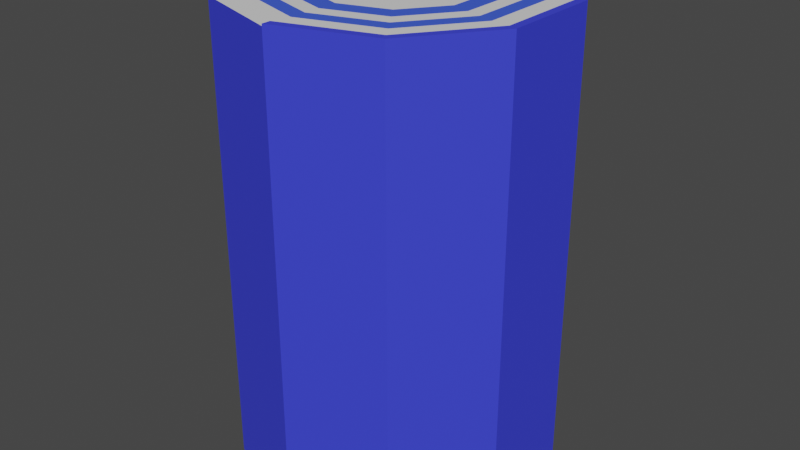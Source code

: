# Source: Boss_Platform.blend  (saved by Blender 2.90.8; exported with 4.5.12 LTS)
import bpy
from mathutils import Matrix  # noqa: F401  (used for matrix-valued properties, if any)

bpy.ops.wm.read_factory_settings(use_empty=True)
scene = bpy.context.scene
scene.name = 'Scene'

# ---- collections
col_collection = bpy.data.collections.new('Collection'); scene.collection.children.link(col_collection)

# ---- materials (node trees are filled in below, after node groups)
mat_material_003 = bpy.data.materials.new('Material.003')
mat_material_003.use_transparent_shadow = False
mat_material_004 = bpy.data.materials.new('Material.004')
mat_material_004.use_transparent_shadow = False
mat_material_006 = bpy.data.materials.new('Material.006')
mat_material_006.use_transparent_shadow = False

# ---- material node trees
mat_material_003.use_nodes = True; mat_material_003.node_tree.nodes.clear()
_N = mat_material_003.node_tree.nodes; _L = mat_material_003.node_tree.links
n0 = _N.new('ShaderNodeBsdfPrincipled'); n0.name = 'Principled BSDF'; n0.location = (10, 300)
n0.distribution = 'GGX'
n0.subsurface_method = 'BURLEY'
n0.inputs[3].default_value = 1.45
n0.inputs[27].default_value = (0.0, 0.0, 0.0, 1.0)
n0.inputs[28].default_value = 1.0
n1 = _N.new('ShaderNodeOutputMaterial'); n1.name = 'Material Output'; n1.location = (300, 300)
_L.new(n0.outputs[0], n1.inputs[0])
n1.is_active_output = True
mat_material_004.use_nodes = True; mat_material_004.node_tree.nodes.clear()
_N = mat_material_004.node_tree.nodes; _L = mat_material_004.node_tree.links
n0 = _N.new('ShaderNodeBsdfPrincipled'); n0.name = 'Principled BSDF'; n0.location = (10, 300)
n0.distribution = 'GGX'
n0.subsurface_method = 'BURLEY'
n0.inputs[0].default_value = (0.04425, 0.05608, 0.8, 1.0)
n0.inputs[3].default_value = 1.45
n0.inputs[27].default_value = (0.0, 0.0, 0.0, 1.0)
n0.inputs[28].default_value = 1.0
n1 = _N.new('ShaderNodeOutputMaterial'); n1.name = 'Material Output'; n1.location = (300, 300)
_L.new(n0.outputs[0], n1.inputs[0])
n1.is_active_output = True
mat_material_006.use_nodes = True; mat_material_006.node_tree.nodes.clear()
_N = mat_material_006.node_tree.nodes; _L = mat_material_006.node_tree.links
n0 = _N.new('ShaderNodeBsdfPrincipled'); n0.name = 'Principled BSDF'; n0.location = (10, 300)
n0.distribution = 'GGX'
n0.subsurface_method = 'BURLEY'
n0.inputs[0].default_value = (0.04952, 0.1101, 0.8, 1.0)
n0.inputs[3].default_value = 1.45
n0.inputs[27].default_value = (0.0, 0.0, 0.0, 1.0)
n0.inputs[28].default_value = 1.0
n1 = _N.new('ShaderNodeOutputMaterial'); n1.name = 'Material Output'; n1.location = (300, 300)
_L.new(n0.outputs[0], n1.inputs[0])
n1.is_active_output = True

# ---- world
world_world = bpy.data.worlds.new('World'); scene.world = world_world
world_world.use_nodes = True; world_world.node_tree.nodes.clear()
_N = world_world.node_tree.nodes; _L = world_world.node_tree.links
n0 = _N.new('ShaderNodeOutputWorld'); n0.name = 'World Output'; n0.location = (300, 300)
n1 = _N.new('ShaderNodeBackground'); n1.name = 'Background'; n1.location = (10, 300)
n1.inputs[0].default_value = (0.05088, 0.05088, 0.05088, 1.0)
_L.new(n1.outputs[0], n0.inputs[0])
n0.is_active_output = True
world_world.color = (0.05088, 0.05088, 0.05088)
world_world.use_sun_shadow = False
world_world.sun_shadow_jitter_overblur = 0.0

# ---- meshes
me_circle_002 = bpy.data.meshes.new('Circle.002')
me_circle_002.from_pydata([(0.0, 1.0, 0.0), (-0.5878, 0.809, 0.0), (-0.9511, 0.309, 0.0), (-0.9511, -0.309, 0.0), (-0.5878, -0.809, 0.0), (8.742e-08, -1.0, 0.0), (0.5878, -0.809, 0.0), (0.9511, -0.309, 0.0), (0.9511, 0.309, 0.0), (0.5878, 0.809, 0.0), (-0.5878, 0.809, 0.1821), (0.0, 1.0, 0.1821), (-0.9511, 0.309, 0.1821), (-0.9511, -0.309, 0.1821), (-0.5878, -0.809, 0.2095), (8.742e-08, -1.0, 0.2095), (0.5878, -0.809, 0.1821), (0.9511, -0.309, 0.1821), (0.9511, 0.309, 0.1821), (0.5878, 0.809, 0.1821), (-0.5556, 0.7647, 0.2095), (-1.632e-09, 0.9452, 0.2095), (-0.899, 0.2921, 0.2095), (-0.899, -0.2921, 0.2095), (-0.5556, -0.7647, 0.2095), (8.1e-08, -0.9452, 0.2095), (0.5556, -0.7647, 0.2095), (0.899, -0.2921, 0.2095), (0.899, 0.2921, 0.2095), (0.5556, 0.7647, 0.2095), (-0.5878, 0.809, 0.2212), (0.0, 1.0, 0.2212), (-0.9511, 0.309, 0.2212), (-0.9511, -0.309, 0.2212), (-0.5878, -0.809, 0.2212), (0.5878, -0.809, 0.2212), (8.742e-08, -1.0, 0.2212), (0.9511, -0.309, 0.2212), (0.9511, 0.309, 0.2212), (0.5878, 0.809, 0.2212), (-0.5556, 0.7647, 0.2212), (-1.632e-09, 0.9452, 0.2212), (-0.899, 0.2921, 0.2212), (-0.899, -0.2921, 0.2212), (-0.5556, -0.7647, 0.2212), (0.5556, -0.7647, 0.2212), (8.1e-08, -0.9452, 0.2212), (0.899, -0.2921, 0.2212), (0.899, 0.2921, 0.2212), (0.5556, 0.7647, 0.2212), (-0.5878, 0.809, -2.659), (0.0, 1.0, -2.659), (-0.9511, 0.309, -2.659), (-0.9511, -0.309, -2.659), (-0.5878, -0.809, -2.659), (8.742e-08, -1.0, -2.659), (0.5878, -0.809, -2.659), (0.9511, -0.309, -2.659), (0.9511, 0.309, -2.659), (0.5878, 0.809, -2.659), (-0.5556, 0.7647, 0.2095), (-1.632e-09, 0.9452, 0.2095), (-0.899, 0.2921, 0.2095), (-0.899, -0.2921, 0.2095), (-0.5556, -0.7647, 0.2095), (8.1e-08, -0.9452, 0.2095), (0.5556, -0.7647, 0.2095), (0.899, -0.2921, 0.2095), (0.899, 0.2921, 0.2095), (0.5556, 0.7647, 0.2095), (-0.476, 0.6551, 0.2095), (-6.523e-09, 0.8098, 0.2095), (-0.7702, 0.2502, 0.2095), (-0.7702, -0.2502, 0.2095), (-0.476, -0.6551, 0.2095), (6.427e-08, -0.8098, 0.2095), (0.476, -0.6551, 0.2095), (0.7702, -0.2502, 0.2095), (0.7702, 0.2502, 0.2095), (0.476, 0.6551, 0.2095), (-0.3637, 0.5006, 0.2095), (-1.202e-08, 0.6187, 0.2095), (-0.5884, 0.1912, 0.2095), (-0.5884, -0.1912, 0.2095), (-0.3637, -0.5006, 0.2095), (4.208e-08, -0.6187, 0.2095), (0.3637, -0.5006, 0.2095), (0.5884, -0.1912, 0.2095), (0.5884, 0.1912, 0.2095), (0.3637, 0.5006, 0.2095), (-0.2252, 0.31, 0.2095), (-1.311e-08, 0.3832, 0.2095), (-0.3644, 0.1184, 0.2095), (-0.3644, -0.1184, 0.2095), (-0.2252, -0.31, 0.2095), (2.038e-08, -0.3832, 0.2095), (0.2252, -0.31, 0.2095), (0.3644, -0.1184, 0.2095), (0.3644, 0.1184, 0.2095), (0.2252, 0.31, 0.2095), (-0.1245, 0.1713, 0.2095), (-1.791e-08, 0.2117, 0.2095), (-0.2014, 0.06543, 0.2095), (-0.2014, -0.06543, 0.2095), (-0.1245, -0.1713, 0.2095), (5.964e-10, -0.2117, 0.2095), (0.1245, -0.1713, 0.2095), (0.2014, -0.06543, 0.2095), (0.2014, 0.06543, 0.2095), (0.1245, 0.1713, 0.2095), (-0.4764, 0.1548, 0.2095), (-0.2944, 0.4053, 0.2095), (0.2944, 0.4053, 0.2095), (0.4764, 0.1548, 0.2095), (0.2944, -0.4053, 0.2095), (3.123e-08, -0.5009, 0.2095), (-0.4764, -0.1548, 0.2095), (-1.256e-08, 0.5009, 0.2095), (0.4764, -0.1548, 0.2095), (-0.2944, -0.4053, 0.2095), (5.317e-08, -0.7143, 0.2095), (-0.4198, -0.5778, 0.2095), (-0.6793, 0.2207, 0.2095), (-0.4198, 0.5778, 0.2095), (0.4198, 0.5778, 0.2095), (0.6793, 0.2207, 0.2095), (0.4198, -0.5778, 0.2095), (-0.6793, -0.2207, 0.2095), (-9.269e-09, 0.7143, 0.2095), (0.6793, -0.2207, 0.2095)], [], [(7, 6, 56, 57), (14, 24, 44, 34), (5, 6, 16, 15), (2, 3, 13, 12), (9, 0, 11, 19), (6, 7, 17, 16), (3, 4, 14, 13), (0, 1, 10, 11), (7, 8, 18, 17), (4, 5, 15, 14), (1, 2, 12, 10), (8, 9, 19, 18), (29, 21, 61, 69), (23, 22, 42, 43), (17, 18, 38, 37), (21, 29, 49, 41), (22, 20, 40, 42), (16, 17, 37, 35), (29, 28, 48, 49), (14, 15, 25, 24), (20, 21, 41, 40), (15, 16, 35, 36), (36, 35, 45, 46), (32, 33, 43, 42), (39, 31, 41, 49), (35, 37, 47, 45), (33, 34, 44, 43), (31, 30, 40, 41), (37, 38, 48, 47), (30, 32, 42, 40), (38, 39, 49, 48), (11, 10, 30, 31), (18, 19, 39, 38), (24, 23, 43, 44), (10, 12, 32, 30), (25, 15, 36, 46), (19, 11, 31, 39), (12, 13, 33, 32), (26, 25, 46, 45), (13, 14, 34, 33), (27, 26, 45, 47), (28, 27, 47, 48), (50, 51, 59, 58, 57, 56, 55, 54, 53, 52), (4, 3, 53, 54), (1, 0, 51, 50), (8, 7, 57, 58), (5, 4, 54, 55), (2, 1, 50, 52), (9, 8, 58, 59), (6, 5, 55, 56), (3, 2, 52, 53), (0, 9, 59, 51), (61, 60, 70, 71), (26, 27, 67, 66), (23, 24, 64, 63), (21, 20, 60, 61), (27, 28, 68, 67), (24, 25, 65, 64), (20, 22, 62, 60), (28, 29, 69, 68), (25, 26, 66, 65), (22, 23, 63, 62), (121, 120, 85, 84), (67, 68, 78, 77), (64, 65, 75, 74), (60, 62, 72, 70), (68, 69, 79, 78), (65, 66, 76, 75), (62, 63, 73, 72), (69, 61, 71, 79), (66, 67, 77, 76), (63, 64, 74, 73), (111, 110, 92, 90), (123, 122, 82, 80), (125, 124, 89, 88), (120, 126, 86, 85), (122, 127, 83, 82), (124, 128, 81, 89), (126, 129, 87, 86), (127, 121, 84, 83), (128, 123, 80, 81), (129, 125, 88, 87), (93, 94, 104, 103), (113, 112, 99, 98), (115, 114, 96, 95), (110, 116, 93, 92), (112, 117, 91, 99), (114, 118, 97, 96), (116, 119, 94, 93), (117, 111, 90, 91), (118, 113, 98, 97), (119, 115, 95, 94), (100, 102, 103, 104, 105, 106, 107, 108, 109, 101), (91, 90, 100, 101), (97, 98, 108, 107), (94, 95, 105, 104), (90, 92, 102, 100), (98, 99, 109, 108), (95, 96, 106, 105), (92, 93, 103, 102), (99, 91, 101, 109), (96, 97, 107, 106), (84, 85, 115, 119), (87, 88, 113, 118), (81, 80, 111, 117), (83, 84, 119, 116), (86, 87, 118, 114), (89, 81, 117, 112), (82, 83, 116, 110), (85, 86, 114, 115), (88, 89, 112, 113), (80, 82, 110, 111), (77, 78, 125, 129), (71, 70, 123, 128), (73, 74, 121, 127), (76, 77, 129, 126), (79, 71, 128, 124), (72, 73, 127, 122), (75, 76, 126, 120), (78, 79, 124, 125), (70, 72, 122, 123), (74, 75, 120, 121)])
me_circle_002.polygons.foreach_set('material_index', [1, 0, 1, 1, 1, 1, 1, 1, 1, 1, 1, 1, 1, 1, 1, 1, 1, 1, 1, 0, 1, 1, 1, 1, 1, 1, 1, 1, 1, 1, 1, 1, 1, 1, 1, 0, 1, 1, 1, 1, 1, 1, 0, 1, 1, 1, 1, 1, 1, 1, 1, 1, 0, 1, 1, 1, 1, 0, 1, 1, 1, 1, 0, 0, 0, 0, 0, 0, 0, 0, 0, 0, 0, 0, 0, 0, 0, 0, 0, 0, 0, 0, 0, 0, 0, 0, 0, 0, 0, 0, 0, 0, 2, 0, 0, 0, 0, 0, 0, 0, 0, 0, 2, 2, 2, 2, 2, 2, 2, 2, 2, 2, 2, 2, 2, 2, 2, 2, 2, 2, 2, 2])
_uv = me_circle_002.uv_layers.new(name='UVMap')
_uv.uv.foreach_set('vector', [0.0, 0.0, 0.0, 0.0, 0.0, 0.0, 0.0, 0.0, 0.0, 0.0, 0.0, 0.0, 0.0, 0.0, 0.0, 0.0, 0.0, 0.0, 0.0, 0.0, 0.0, 0.0, 0.0, 0.0, 0.0, 0.0, 0.0, 0.0, 0.0, 0.0, 0.0, 0.0, 0.0, 0.0, 0.0, 0.0, 0.0, 0.0, 0.0, 0.0, 0.0, 0.0, 0.0, 0.0, 0.0, 0.0, 0.0, 0.0, 0.0, 0.0, 0.0, 0.0, 0.0, 0.0, 0.0, 0.0, 0.0, 0.0, 0.0, 0.0, 0.0, 0.0, 0.0, 0.0, 0.0, 0.0, 0.0, 0.0, 0.0, 0.0, 0.0, 0.0, 0.0, 0.0, 0.0, 0.0, 0.0, 0.0, 0.0, 0.0, 0.0, 0.0, 0.0, 0.0, 0.0, 0.0, 0.0, 0.0, 0.0, 0.0, 0.0, 0.0, 0.0, 0.0, 0.0, 0.0, 0.0, 0.0, 0.0, 0.0, 0.0, 0.0, 0.0, 0.0, 0.0, 0.0, 0.0, 0.0, 0.0, 0.0, 0.0, 0.0, 0.0, 0.0, 0.0, 0.0, 0.0, 0.0, 0.0, 0.0, 0.0, 0.0, 0.0, 0.0, 0.0, 0.0, 0.0, 0.0, 0.0, 0.0, 0.0, 0.0, 0.0, 0.0, 0.0, 0.0, 0.0, 0.0, 0.0, 0.0, 0.0, 0.0, 0.0, 0.0, 0.0, 0.0, 0.0, 0.0, 0.0, 0.0, 0.0, 0.0, 0.0, 0.0, 0.0, 0.0, 0.0, 0.0, 0.0, 0.0, 0.0, 0.0, 0.0, 0.0, 0.0, 0.0, 0.0, 0.0, 0.0, 0.0, 0.0, 0.0, 0.0, 0.0, 0.0, 0.0, 0.0, 0.0, 0.0, 0.0, 0.0, 0.0, 0.0, 0.0, 0.0, 0.0, 0.0, 0.0, 0.0, 0.0, 0.0, 0.0, 0.0, 0.0, 0.0, 0.0, 0.0, 0.0, 0.0, 0.0, 0.0, 0.0, 0.0, 0.0, 0.0, 0.0, 0.0, 0.0, 0.0, 0.0, 0.0, 0.0, 0.0, 0.0, 0.0, 0.0, 0.0, 0.0, 0.0, 0.0, 0.0, 0.0, 0.0, 0.0, 0.0, 0.0, 0.0, 0.0, 0.0, 0.0, 0.0, 0.0, 0.0, 0.0, 0.0, 0.0, 0.0, 0.0, 0.0, 0.0, 0.0, 0.0, 0.0, 0.0, 0.0, 0.0, 0.0, 0.0, 0.0, 0.0, 0.0, 0.0, 0.0, 0.0, 0.0, 0.0, 0.0, 0.0, 0.0, 0.0, 0.0, 0.0, 0.0, 0.0, 0.0, 0.0, 0.0, 0.0, 0.0, 0.0, 0.0, 0.0, 0.0, 0.0, 0.0, 0.0, 0.0, 0.0, 0.0, 0.0, 0.0, 0.0, 0.0, 0.0, 0.0, 0.0, 0.0, 0.0, 0.0, 0.0, 0.0, 0.0, 0.0, 0.0, 0.0, 0.0, 0.0, 0.0, 0.0, 0.0, 0.0, 0.0, 0.0, 0.0, 0.0, 0.0, 0.0, 0.0, 0.0, 0.0, 0.0, 0.0, 0.0, 0.0, 0.0, 0.0, 0.0, 0.0, 0.0, 0.0, 0.0, 0.0, 0.0, 0.0, 0.0, 0.0, 0.0, 0.0, 0.0, 0.0, 0.0, 0.0, 0.0, 0.0, 0.0, 0.0, 0.0, 0.0, 0.0, 0.0, 0.0, 0.0, 0.0, 0.0, 0.0, 0.0, 0.0, 0.0, 0.0, 0.0, 0.0, 0.0, 0.0, 0.0, 0.0, 0.0, 0.0, 0.0, 0.0, 0.0, 0.0, 0.0, 0.0, 0.0, 0.0, 0.0, 0.0, 0.0, 0.0, 0.0, 0.0, 0.0, 0.0, 0.0, 0.0, 0.0, 0.0, 0.0, 0.0, 0.0, 0.0, 0.0, 0.0, 0.0, 0.0, 0.0, 0.0, 0.0, 0.0, 0.0, 0.0, 0.0, 0.0, 0.0, 0.0, 0.0, 0.0, 0.0, 0.0, 0.0, 0.0, 0.0, 0.0, 0.0, 0.0, 0.0, 0.0, 0.0, 0.0, 0.0, 0.0, 0.0, 0.0, 0.0, 0.0, 0.0, 0.0, 0.0, 0.0, 0.0, 0.0, 0.0, 0.0, 0.0, 0.0, 0.0, 0.0, 0.0, 0.0, 0.0, 0.0, 0.0, 0.0, 0.0, 0.0, 0.0, 0.0, 0.0, 0.0, 0.0, 0.0, 0.0, 0.0, 0.0, 0.0, 0.0, 0.0, 0.0, 0.0, 0.0, 0.0, 0.0, 0.0, 0.0, 0.0, 0.0, 0.0, 0.0, 0.0, 0.0, 0.0, 0.0, 0.0, 0.0, 0.0, 0.0, 0.0, 0.0, 0.0, 0.0, 0.0, 0.0, 0.0, 0.0, 0.0, 0.0, 0.0, 0.0, 0.0, 0.0, 0.0, 0.0, 0.0, 0.0, 0.0, 0.0, 0.0, 0.0, 0.0, 0.0, 0.0, 0.0, 0.0, 0.0, 0.0, 0.0, 0.0, 0.0, 0.0, 0.0, 0.0, 0.0, 0.0, 0.0, 0.0, 0.0, 0.0, 0.0, 0.0, 0.0, 0.0, 0.0, 0.0, 0.0, 0.0, 0.0, 0.0, 0.0, 0.0, 0.0, 0.0, 0.0, 0.0, 0.0, 0.0, 0.0, 0.0, 0.0, 0.0, 0.0, 0.0, 0.0, 0.0, 0.0, 0.0, 0.0, 0.0, 0.0, 0.0, 0.0, 0.0, 0.0, 0.0, 0.0, 0.0, 0.0, 0.0, 0.0, 0.0, 0.0, 0.0, 0.0, 0.0, 0.0, 0.0, 0.0, 0.0, 0.0, 0.0, 0.0, 0.0, 0.0, 0.0, 0.0, 0.0, 0.0, 0.0, 0.0, 0.0, 0.0, 0.0, 0.0, 0.0, 0.0, 0.0, 0.0, 0.0, 0.0, 0.0, 0.0, 0.0, 0.0, 0.0, 0.0, 0.0, 0.0, 0.0, 0.0, 0.0, 0.0, 0.0, 0.0, 0.0, 0.0, 0.0, 0.0, 0.0, 0.0, 0.0, 0.0, 0.0, 0.0, 0.0, 0.0, 0.0, 0.0, 0.0, 0.0, 0.0, 0.0, 0.0, 0.0, 0.0, 0.0, 0.0, 0.0, 0.0, 0.0, 0.0, 0.0, 0.0, 0.0, 0.0, 0.0, 0.0, 0.0, 0.0, 0.0, 0.0, 0.0, 0.0, 0.0, 0.0, 0.0, 0.0, 0.0, 0.0, 0.0, 0.0, 0.0, 0.0, 0.0, 0.0, 0.0, 0.0, 0.0, 0.0, 0.0, 0.0, 0.0, 0.0, 0.0, 0.0, 0.0, 0.0, 0.0, 0.0, 0.0, 0.0, 0.0, 0.0, 0.0, 0.0, 0.0, 0.0, 0.0, 0.0, 0.0, 0.0, 0.0, 0.0, 0.0, 0.0, 0.0, 0.0, 0.0, 0.0, 0.0, 0.0, 0.0, 0.0, 0.0, 0.0, 0.0, 0.0, 0.0, 0.0, 0.0, 0.0, 0.0, 0.0, 0.0, 0.0, 0.0, 0.0, 0.0, 0.0, 0.0, 0.0, 0.0, 0.0, 0.0, 0.0, 0.0, 0.0, 0.0, 0.0, 0.0, 0.0, 0.0, 0.0, 0.0, 0.0, 0.0, 0.0, 0.0, 0.0, 0.0, 0.0, 0.0, 0.0, 0.0, 0.0, 0.0, 0.0, 0.0, 0.0, 0.0, 0.0, 0.0, 0.0, 0.0, 0.0, 0.0, 0.0, 0.0, 0.0, 0.0, 0.0, 0.0, 0.0, 0.0, 0.0, 0.0, 0.0, 0.0, 0.0, 0.0, 0.0, 0.0, 0.0, 0.0, 0.0, 0.0, 0.0, 0.0, 0.0, 0.0, 0.0, 0.0, 0.0, 0.0, 0.0, 0.0, 0.0, 0.0, 0.0, 0.0, 0.0, 0.0, 0.0, 0.0, 0.0, 0.0, 0.0, 0.0, 0.0, 0.0, 0.0, 0.0, 0.0, 0.0, 0.0, 0.0, 0.0, 0.0, 0.0, 0.0, 0.0, 0.0, 0.0, 0.0, 0.0, 0.0, 0.0, 0.0, 0.0, 0.0, 0.0, 0.0, 0.0, 0.0, 0.0, 0.0, 0.0, 0.0, 0.0, 0.0, 0.0, 0.0, 0.0, 0.0, 0.0, 0.0, 0.0, 0.0, 0.0, 0.0, 0.0, 0.0, 0.0, 0.0, 0.0, 0.0, 0.0, 0.0, 0.0, 0.0, 0.0, 0.0, 0.0, 0.0, 0.0, 0.0, 0.0, 0.0, 0.0, 0.0, 0.0, 0.0, 0.0, 0.0, 0.0, 0.0, 0.0, 0.0, 0.0, 0.0, 0.0, 0.0, 0.0, 0.0, 0.0, 0.0, 0.0, 0.0, 0.0, 0.0, 0.0, 0.0, 0.0, 0.0, 0.0, 0.0, 0.0, 0.0, 0.0, 0.0, 0.0, 0.0, 0.0, 0.0, 0.0, 0.0, 0.0, 0.0, 0.0, 0.0, 0.0, 0.0, 0.0, 0.0, 0.0, 0.0, 0.0, 0.0, 0.0, 0.0, 0.0, 0.0, 0.0, 0.0, 0.0, 0.0, 0.0, 0.0, 0.0, 0.0, 0.0, 0.0, 0.0, 0.0, 0.0, 0.0, 0.0, 0.0, 0.0, 0.0, 0.0, 0.0, 0.0, 0.0, 0.0, 0.0, 0.0, 0.0, 0.0, 0.0, 0.0, 0.0, 0.0, 0.0, 0.0, 0.0, 0.0, 0.0, 0.0, 0.0, 0.0, 0.0, 0.0, 0.0, 0.0, 0.0, 0.0, 0.0, 0.0, 0.0, 0.0, 0.0, 0.0, 0.0, 0.0, 0.0, 0.0, 0.0, 0.0, 0.0, 0.0, 0.0, 0.0, 0.0, 0.0, 0.0, 0.0, 0.0, 0.0, 0.0, 0.0, 0.0, 0.0, 0.0, 0.0, 0.0, 0.0, 0.0, 0.0, 0.0, 0.0, 0.0, 0.0, 0.0, 0.0, 0.0, 0.0, 0.0, 0.0, 0.0, 0.0, 0.0, 0.0, 0.0, 0.0, 0.0, 0.0, 0.0, 0.0, 0.0, 0.0, 0.0, 0.0, 0.0, 0.0, 0.0, 0.0, 0.0, 0.0, 0.0, 0.0, 0.0])
me_circle_002.materials.append(mat_material_003)
me_circle_002.materials.append(mat_material_004)
me_circle_002.materials.append(mat_material_006)
me_circle_002.use_remesh_fix_poles = True
me_circle_002.use_remesh_preserve_attributes = False
me_circle_002.use_mirror_vertex_groups = False
me_circle_002.update()

# ---- objects
ob_circle = bpy.data.objects.new('Circle', me_circle_002)

# ---- transforms, parenting, visibility, modifiers, constraints
ob_circle.location = (0.0, 0.0, 0.0)
ob_circle.lineart.crease_threshold = 0.0

# ---- collection membership
col_collection.objects.link(ob_circle)

# ---- scene / render settings (as saved in the file)
scene.frame_start = 1; scene.frame_end = 250; scene.frame_set(1)
scene.render.engine = 'BLENDER_EEVEE_NEXT'
scene.cycles.use_denoising = False
scene.cycles.samples = 128
scene.cycles.sampling_pattern = 'TABULATED_SOBOL'
scene.cycles.use_adaptive_sampling = False
scene.cycles.use_light_tree = False
scene.view_settings.view_transform = 'Filmic'
bpy.context.view_layer.update()

# ---- added for rendering (the .blend has no active camera and no usable light): camera, sun
cam_auto = bpy.data.cameras.new('AutoCamera')
cam_auto.lens = 50.0
cam_auto.sensor_width = 36.0
cam_auto.clip_end = 1000.0
ob_auto_camera = bpy.data.objects.new('AutoCamera', cam_auto)
scene.collection.objects.link(ob_auto_camera)
ob_auto_camera.location = (3.69086, -4.42903, 1.73381)
ob_auto_camera.rotation_euler = (1.09748, -7.21219e-08, 0.694738)
scene.camera = ob_auto_camera
light_auto_sun = bpy.data.lights.new('AutoSun', 'SUN')
light_auto_sun.energy = 3.0
light_auto_sun.angle = 0.0523599
ob_auto_sun = bpy.data.objects.new('AutoSun', light_auto_sun)
scene.collection.objects.link(ob_auto_sun)
ob_auto_sun.rotation_euler = (0.872665, 0.174533, 0.523599)
bpy.context.view_layer.update()
